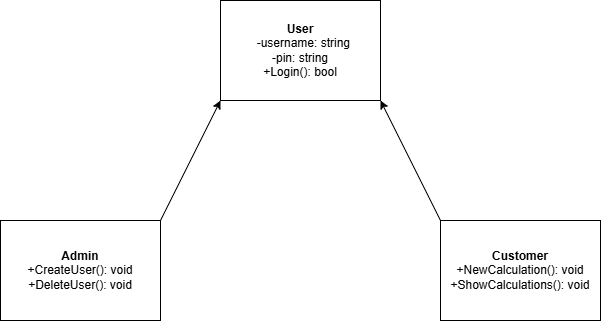

The diagram above was exported from draw.io. Its source (the exported page's mxGraphModel, read from the mxfile embedded in the PNG):
<mxGraphModel dx="1022" dy="616" grid="1" gridSize="10" guides="1" tooltips="1" connect="1" arrows="1" fold="1" page="1" pageScale="1" pageWidth="827" pageHeight="1169" math="0" shadow="0">
  <root>
    <mxCell id="0" />
    <mxCell id="1" parent="0" />
    <mxCell id="tSyqrr3KyW0EBdADj1nu-1" parent="1" style="html=1;whiteSpace=wrap;align=center;" value="&lt;div style=&quot;&quot;&gt;&lt;b&gt;User&lt;/b&gt;&lt;/div&gt;&lt;div style=&quot;&quot;&gt;&amp;nbsp; -username: string&lt;/div&gt;&lt;div style=&quot;&quot;&gt;&lt;span style=&quot;background-color: transparent; color: light-dark(rgb(0, 0, 0), rgb(255, 255, 255));&quot;&gt;-pin: string&lt;/span&gt;&lt;/div&gt;&lt;div style=&quot;&quot;&gt;+Login(): bool&lt;/div&gt;" vertex="1">
      <mxGeometry height="100" width="160" x="300" y="40" as="geometry" />
    </mxCell>
    <mxCell id="tSyqrr3KyW0EBdADj1nu-6" edge="1" parent="1" source="tSyqrr3KyW0EBdADj1nu-2" style="edgeStyle=none;curved=1;rounded=0;orthogonalLoop=1;jettySize=auto;html=1;exitX=0;exitY=0;exitDx=0;exitDy=0;entryX=1;entryY=1;entryDx=0;entryDy=0;fontSize=12;" target="tSyqrr3KyW0EBdADj1nu-1">
      <mxGeometry relative="1" as="geometry" />
    </mxCell>
    <mxCell id="tSyqrr3KyW0EBdADj1nu-2" parent="1" style="html=1;whiteSpace=wrap;" value="&lt;div&gt;&lt;b&gt;Customer&lt;/b&gt;&lt;/div&gt;&lt;div&gt;+NewCalculation(): void&lt;/div&gt;&lt;div&gt;+ShowCalculations(): void&lt;/div&gt;" vertex="1">
      <mxGeometry height="100" width="160" x="520" y="260" as="geometry" />
    </mxCell>
    <mxCell id="tSyqrr3KyW0EBdADj1nu-7" edge="1" parent="1" source="tSyqrr3KyW0EBdADj1nu-3" style="edgeStyle=none;curved=1;rounded=0;orthogonalLoop=1;jettySize=auto;html=1;exitX=1;exitY=0;exitDx=0;exitDy=0;entryX=0;entryY=1;entryDx=0;entryDy=0;fontSize=12;" target="tSyqrr3KyW0EBdADj1nu-1">
      <mxGeometry relative="1" as="geometry" />
    </mxCell>
    <mxCell id="tSyqrr3KyW0EBdADj1nu-3" parent="1" style="html=1;whiteSpace=wrap;" value="&lt;div&gt;&lt;b&gt;Admin&lt;/b&gt;&lt;/div&gt;&lt;div&gt;+CreateUser(): void&lt;/div&gt;&lt;div&gt;+DeleteUser(): void&lt;/div&gt;" vertex="1">
      <mxGeometry height="100" width="160" x="80" y="260" as="geometry" />
    </mxCell>
  </root>
</mxGraphModel>